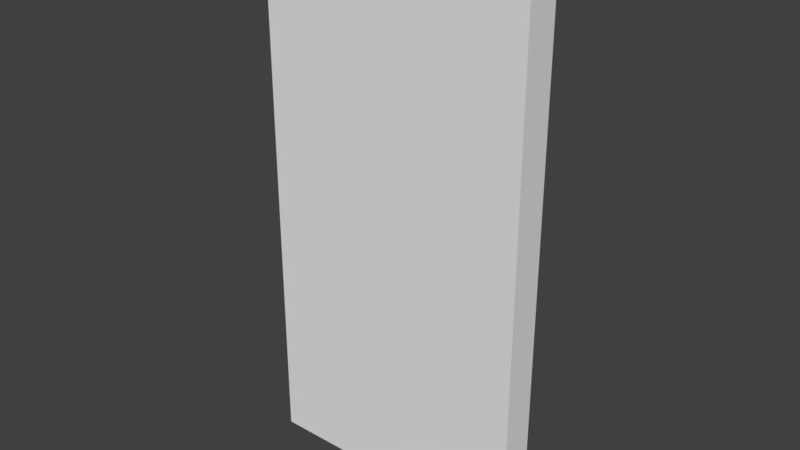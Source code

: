 # Source: SM_Pared_2x0_25x4.blend  (saved by Blender 2.78.0; exported with 4.5.12 LTS)
import bpy
from mathutils import Matrix  # noqa: F401  (used for matrix-valued properties, if any)

bpy.ops.wm.read_factory_settings(use_empty=True)
scene = bpy.context.scene
scene.name = 'Scene'

# ---- collections
col_collection_1 = bpy.data.collections.new('Collection 1'); scene.collection.children.link(col_collection_1)

# ---- world
world_world = bpy.data.worlds.new('World'); scene.world = world_world
world_world.color = (0.05088, 0.05088, 0.05088)
world_world.use_sun_shadow = False
world_world.sun_shadow_jitter_overblur = 0.0
world_world.cycles.sampling_method = 'MANUAL'

# ---- meshes
me_sm_pared_2x0_25x4 = bpy.data.meshes.new('SM_Pared 2x0,25x4')
me_sm_pared_2x0_25x4.from_pydata([(0.0, 0.25, 0.0), (2.0, 0.25, 0.0), (0.0, 0.25, 4.0), (2.0, 0.25, 4.0), (0.0, 0.0, 0.0), (2.0, 0.0, 0.0), (0.0, 0.0, 4.0), (2.0, 0.0, 4.0)], [], [(0, 2, 3, 1), (4, 5, 7, 6), (3, 2, 6, 7), (1, 3, 7, 5), (0, 1, 5, 4), (2, 0, 4, 6)])
me_sm_pared_2x0_25x4.use_remesh_preserve_volume = False
me_sm_pared_2x0_25x4.use_remesh_preserve_attributes = False
me_sm_pared_2x0_25x4.use_mirror_vertex_groups = False
me_sm_pared_2x0_25x4.update()

# ---- objects
ob_sm_pared_2x0_25x4 = bpy.data.objects.new('SM_Pared 2x0,25x4', me_sm_pared_2x0_25x4)

# ---- transforms, parenting, visibility, modifiers, constraints
ob_sm_pared_2x0_25x4.location = (0.0, 0.0, 0.0)
ob_sm_pared_2x0_25x4.lineart.crease_threshold = 0.0

# ---- collection membership
col_collection_1.objects.link(ob_sm_pared_2x0_25x4)

# ---- scene / render settings (as saved in the file)
scene.frame_start = 1; scene.frame_end = 250; scene.frame_set(1)
scene.render.engine = 'CYCLES'
scene.render.resolution_percentage = 50
scene.render.dither_intensity = 0.0
scene.render.use_persistent_data = True
scene.cycles.shading_system = True
scene.cycles.use_denoising = False
scene.cycles.samples = 128
scene.cycles.sampling_pattern = 'TABULATED_SOBOL'
scene.cycles.light_sampling_threshold = 0.0
scene.cycles.use_adaptive_sampling = False
scene.cycles.use_light_tree = False
scene.cycles.blur_glossy = 0.0
scene.cycles.sample_clamp_indirect = 0.0
scene.view_settings.view_transform = 'Standard'
bpy.context.view_layer.update()

# ---- added for rendering (the .blend has no active camera and no usable light): camera, sun
cam_auto = bpy.data.cameras.new('AutoCamera')
cam_auto.lens = 50.0
cam_auto.sensor_width = 36.0
cam_auto.clip_end = 1000.0
ob_auto_camera = bpy.data.objects.new('AutoCamera', cam_auto)
scene.collection.objects.link(ob_auto_camera)
ob_auto_camera.location = (5.14419, -4.84803, 5.31535)
ob_auto_camera.rotation_euler = (1.09748, -7.21219e-08, 0.694738)
scene.camera = ob_auto_camera
light_auto_sun = bpy.data.lights.new('AutoSun', 'SUN')
light_auto_sun.energy = 3.0
light_auto_sun.angle = 0.0523599
ob_auto_sun = bpy.data.objects.new('AutoSun', light_auto_sun)
scene.collection.objects.link(ob_auto_sun)
ob_auto_sun.rotation_euler = (0.872665, 0.174533, 0.523599)
bpy.context.view_layer.update()
